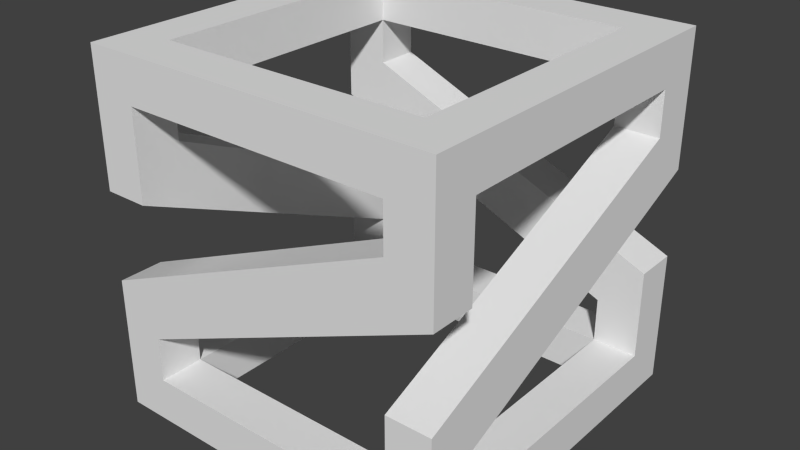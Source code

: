 # Source: cube3.blend  (saved by Blender 2.76.0; exported with 4.5.12 LTS)
import bpy
from mathutils import Matrix  # noqa: F401  (used for matrix-valued properties, if any)

bpy.ops.wm.read_factory_settings(use_empty=True)
scene = bpy.context.scene
scene.name = 'Scene'

# ---- collections
col_collection_1 = bpy.data.collections.new('Collection 1'); scene.collection.children.link(col_collection_1)

# ---- materials (node trees are filled in below, after node groups)
mat_material = bpy.data.materials.new('Material')
mat_material.alpha_threshold = 0.0
mat_material.roughness = 0.5
mat_material.line_color = (0.0, 0.0, 0.0, 1.0)

# ---- material node trees

# ---- world
world_world = bpy.data.worlds.new('World'); scene.world = world_world
world_world.color = (0.05088, 0.05088, 0.05088)
world_world.use_sun_shadow = False
world_world.sun_shadow_jitter_overblur = 0.0
world_world.cycles.sampling_method = 'MANUAL'
world_world.cycles.sample_map_resolution = 256

# ---- meshes
me_cube = bpy.data.meshes.new('Cube')
me_cube.from_pydata([(0.5, 0.5, -0.5), (0.5, -0.5, -0.5), (-0.5, -0.5, -0.5), (-0.5, 0.5, -0.5), (0.5, -0.375, -0.5), (-0.375, 0.5, -0.5), (-0.375, -0.5, -0.5), (-0.5, 0.375, -0.5), (0.5, 0.375, -0.5), (0.375, 0.5, -0.5), (0.375, -0.5, -0.375), (0.375, -0.5, -0.5), (0.375, 0.5, -0.375), (-0.5, -0.375, -0.5), (0.5, 0.375, -0.375), (0.5, 0.5, -0.375), (-0.5, 0.375, -0.375), (-0.375, -0.5, -0.375), (-0.5, 0.5, -0.375), (-0.375, 0.5, -0.375), (0.5, -0.5, -0.375), (-0.375, 0.375, -0.5), (0.375, 0.375, -0.5), (0.375, -0.375, -0.5), (0.5, -0.375, -0.375), (-0.375, -0.375, -0.5), (-0.5, -0.5, -0.375), (-0.5, -0.375, -0.375), (-0.375, -0.375, -0.375), (-0.375, 0.375, -0.375), (0.375, 0.375, -0.375), (0.375, -0.375, -0.375), (0.5, 0.5, 0.5), (0.5, -0.5, 0.5), (-0.5, -0.5, 0.5), (-0.5, 0.5, 0.5), (0.5, -0.375, 0.5), (-0.375, 0.5, 0.5), (-0.375, -0.5, 0.5), (-0.5, 0.375, 0.5), (0.5, 0.375, 0.5), (0.375, 0.5, 0.5), (0.375, -0.5, 0.375), (0.375, -0.5, 0.5), (0.375, 0.5, 0.375), (-0.5, -0.375, 0.5), (0.5, 0.375, 0.375), (0.5, 0.5, 0.375), (-0.5, 0.375, 0.375), (-0.375, -0.5, 0.375), (-0.5, 0.5, 0.375), (-0.375, 0.5, 0.375), (0.5, -0.5, 0.375), (-0.375, 0.375, 0.5), (0.375, 0.375, 0.5), (0.375, -0.375, 0.5), (0.5, -0.375, 0.375), (-0.375, -0.375, 0.5), (-0.5, -0.5, 0.375), (-0.5, -0.375, 0.375), (-0.375, -0.375, 0.375), (-0.375, 0.375, 0.375), (0.375, 0.375, 0.375), (0.375, -0.375, 0.375), (0.375, -0.5, -0.125), (0.375, -0.375, -0.25), (0.5, -0.375, -0.25), (0.5, -0.5, -0.125), (0.375, 0.5, 0.125), (0.5, 0.375, 0.25), (0.5, 0.5, 0.125), (0.375, 0.375, 0.25), (0.375, -0.5, 0.25), (0.5, -0.5, 0.125), (0.5, -0.375, 0.125), (0.375, -0.375, 0.25), (-0.375, -0.5, -0.25), (-0.5, -0.5, -0.125), (-0.5, -0.375, -0.125), (-0.375, -0.375, -0.25), (0.375, 0.5, -0.25), (0.5, 0.375, -0.125), (0.5, 0.5, -0.125), (0.375, 0.375, -0.25), (-0.5, 0.375, -0.25), (-0.5, 0.5, -0.125), (-0.375, 0.5, -0.125), (-0.375, 0.375, -0.25), (-0.375, -0.5, 0.125), (-0.5, -0.5, 0.125), (-0.5, -0.375, 0.25), (-0.375, -0.375, 0.25), (-0.5, 0.375, 0.125), (-0.5, 0.5, 0.125), (-0.375, 0.5, 0.25), (-0.375, 0.375, 0.25)], [], [(2, 26, 27, 13), (4, 24, 20, 1), (11, 6, 25, 23), (9, 12, 15, 0), (21, 25, 13, 7), (5, 21, 7, 3), (0, 8, 22, 9), (4, 1, 11, 23), (3, 18, 19, 5), (1, 20, 10, 11), (10, 17, 6, 11), (7, 16, 18, 3), (0, 15, 14, 8), (6, 17, 26, 2), (2, 13, 25, 6), (34, 45, 59, 58), (36, 33, 52, 56), (9, 5, 19, 12), (41, 32, 47, 44), (29, 28, 25, 21), (37, 35, 39, 53), (32, 41, 54, 40), (36, 55, 43, 33), (35, 37, 51, 50), (33, 43, 42, 52), (22, 21, 5, 9), (39, 35, 50, 48), (32, 40, 46, 47), (38, 34, 58, 49), (34, 38, 57, 45), (62, 44, 68, 71), (24, 31, 65, 66), (20, 24, 66, 67), (7, 13, 27, 16), (16, 27, 28, 29), (30, 31, 24, 14), (14, 24, 4, 8), (8, 4, 23, 22), (22, 23, 31, 30), (23, 25, 28, 31), (31, 28, 17, 10), (10, 20, 67, 64), (12, 19, 29, 30), (30, 29, 21, 22), (64, 67, 69, 71), (31, 10, 64, 65), (65, 68, 70, 66), (47, 46, 69, 70), (46, 62, 71, 69), (44, 47, 70, 68), (67, 66, 70, 69), (65, 64, 71, 68), (42, 63, 75, 72), (52, 42, 72, 73), (56, 52, 73, 74), (63, 56, 74, 75), (27, 26, 77, 78), (26, 17, 76, 77), (28, 27, 78, 79), (17, 28, 79, 76), (15, 12, 80, 82), (12, 30, 83, 80), (14, 15, 82, 81), (30, 14, 81, 83), (18, 16, 84, 85), (16, 29, 87, 84), (19, 18, 85, 86), (29, 19, 86, 87), (49, 58, 89, 88), (59, 60, 91, 90), (60, 49, 88, 91), (58, 59, 90, 89), (61, 48, 92, 95), (50, 51, 94, 93), (51, 61, 95, 94), (48, 50, 93, 92), (75, 74, 79, 78), (74, 73, 76, 79), (72, 77, 76, 73), (75, 78, 77, 72), (86, 91, 88, 87), (84, 87, 88, 89), (85, 84, 89, 90), (85, 90, 91, 86), (80, 83, 92, 93), (83, 81, 95, 92), (80, 93, 94, 82), (82, 94, 95, 81), (55, 57, 38, 43), (49, 42, 43, 38), (63, 42, 49, 60), (48, 61, 60, 59), (59, 45, 39, 48), (39, 45, 57, 53), (44, 51, 37, 41), (37, 53, 54, 41), (40, 36, 56, 46), (54, 55, 36, 40), (63, 62, 46, 56), (44, 62, 61, 51), (57, 55, 63, 60), (60, 61, 53, 57), (53, 61, 62, 54), (54, 62, 63, 55)])
_uv = me_cube.uv_layers.new(name='UVMap')
_uv.uv.foreach_set('vector', [0.0, 0.0, 1.0, 0.0, 1.0, 1.0, 0.0, 1.0, 0.0, 0.0, 1.0, 0.0, 1.0, 1.0, 0.0, 1.0, 0.0, 0.0, 1.0, 0.0, 1.0, 1.0, 0.0, 1.0, 0.0, 0.0, 1.0, 0.0, 1.0, 1.0, 0.0, 1.0, 0.0, 0.0, 1.0, 0.0, 1.0, 1.0, 0.0, 1.0, 0.0, 0.0, 1.0, 0.0, 1.0, 1.0, 0.0, 1.0, 0.0, 0.0, 1.0, 0.0, 1.0, 1.0, 0.0, 1.0, 0.0, 0.0, 1.0, 0.0, 1.0, 1.0, 0.0, 1.0, 0.0, 0.0, 1.0, 0.0, 1.0, 1.0, 0.0, 1.0, 0.0, 0.0, 1.0, 0.0, 1.0, 1.0, 0.0, 1.0, 0.0, 0.0, 1.0, 0.0, 1.0, 1.0, 0.0, 1.0, 0.0, 0.0, 1.0, 0.0, 1.0, 1.0, 0.0, 1.0, 0.0, 0.0, 1.0, 0.0, 1.0, 1.0, 0.0, 1.0, 0.0, 0.0, 1.0, 0.0, 1.0, 1.0, 0.0, 1.0, 0.0, 0.0, 1.0, 0.0, 1.0, 1.0, 0.0, 1.0, 0.0, 0.0, 1.0, 0.0, 1.0, 1.0, 0.0, 1.0, 0.0, 0.0, 1.0, 0.0, 1.0, 1.0, 0.0, 1.0, 0.0, 0.0, 1.0, 0.0, 1.0, 1.0, 0.0, 1.0, 0.0, 0.0, 1.0, 0.0, 1.0, 1.0, 0.0, 1.0, 0.0, 0.0, 1.0, 0.0, 1.0, 1.0, 0.0, 1.0, 0.0, 0.0, 1.0, 0.0, 1.0, 1.0, 0.0, 1.0, 0.0, 0.0, 1.0, 0.0, 1.0, 1.0, 0.0, 1.0, 0.0, 0.0, 1.0, 0.0, 1.0, 1.0, 0.0, 1.0, 0.0, 0.0, 1.0, 0.0, 1.0, 1.0, 0.0, 1.0, 0.0, 0.0, 1.0, 0.0, 1.0, 1.0, 0.0, 1.0, 0.0, 0.0, 1.0, 0.0, 1.0, 1.0, 0.0, 1.0, 0.0, 0.0, 1.0, 0.0, 1.0, 1.0, 0.0, 1.0, 0.0, 0.0, 1.0, 0.0, 1.0, 1.0, 0.0, 1.0, 0.0, 0.0, 1.0, 0.0, 1.0, 1.0, 0.0, 1.0, 0.0, 0.0, 1.0, 0.0, 1.0, 1.0, 0.0, 1.0, 0.0, 0.0, 0.0, 1.0, 0.0, 1.0, 0.0, 0.0, 1.0, 1.0, 1.0, 0.0, 1.0, 0.0, 1.0, 1.0, 1.0, 1.0, 1.0, 0.0, 1.0, 0.0, 1.0, 1.0, 0.0, 0.0, 1.0, 0.0, 1.0, 1.0, 0.0, 1.0, 0.0, 0.0, 1.0, 0.0, 1.0, 1.0, 0.0, 1.0, 0.0, 0.0, 1.0, 0.0, 1.0, 1.0, 0.0, 1.0, 0.0, 0.0, 1.0, 0.0, 1.0, 1.0, 0.0, 1.0, 0.0, 0.0, 1.0, 0.0, 1.0, 1.0, 0.0, 1.0, 0.0, 0.0, 1.0, 0.0, 1.0, 1.0, 0.0, 1.0, 0.0, 0.0, 1.0, 0.0, 1.0, 1.0, 0.0, 1.0, 0.0, 0.0, 1.0, 0.0, 1.0, 1.0, 0.0, 1.0, 1.0, 1.0, 1.0, 0.0, 1.0, 0.0, 1.0, 1.0, 0.0, 0.0, 1.0, 0.0, 1.0, 1.0, 0.0, 1.0, 0.0, 0.0, 1.0, 0.0, 1.0, 1.0, 0.0, 1.0, 0.0, 0.0, 1.0, 0.0, 0.0, 0.0, 0.0, 1.0, 0.0, 0.0, 0.0, 1.0, 0.0, 1.0, 0.0, 0.0, 0.0, 0.0, 1.0, 1.0, 0.0, 0.0, 1.0, 0.0, 0.0, 1.0, 1.0, 1.0, 1.0, 1.0, 0.0, 1.0, 0.0, 0.0, 0.0, 1.0, 0.0, 1.0, 0.0, 0.0, 0.0, 1.0, 1.0, 1.0, 1.0, 1.0, 0.0, 1.0, 1.0, 0.0, 1.0, 0.0, 0.0, 0.0, 1.0, 1.0, 0.0, 0.0, 0.0, 1.0, 0.0, 1.0, 0.0, 1.0, 0.0, 0.0, 0.0, 1.0, 0.0, 1.0, 0.0, 0.0, 0.0, 1.0, 1.0, 1.0, 1.0, 1.0, 0.0, 1.0, 0.0, 1.0, 1.0, 1.0, 1.0, 1.0, 0.0, 1.0, 1.0, 1.0, 1.0, 0.0, 1.0, 0.0, 1.0, 1.0, 1.0, 1.0, 1.0, 0.0, 1.0, 0.0, 1.0, 1.0, 1.0, 1.0, 1.0, 0.0, 1.0, 0.0, 1.0, 1.0, 1.0, 1.0, 1.0, 0.0, 1.0, 0.0, 1.0, 1.0, 1.0, 1.0, 1.0, 0.0, 1.0, 0.0, 1.0, 1.0, 1.0, 1.0, 1.0, 0.0, 1.0, 0.0, 1.0, 1.0, 0.0, 0.0, 0.0, 1.0, 0.0, 1.0, 0.0, 0.0, 1.0, 1.0, 1.0, 0.0, 1.0, 0.0, 1.0, 1.0, 0.0, 0.0, 0.0, 1.0, 0.0, 1.0, 0.0, 0.0, 1.0, 1.0, 1.0, 0.0, 1.0, 0.0, 1.0, 1.0, 0.0, 0.0, 0.0, 1.0, 0.0, 1.0, 0.0, 0.0, 1.0, 1.0, 1.0, 0.0, 1.0, 0.0, 1.0, 1.0, 1.0, 1.0, 1.0, 0.0, 1.0, 0.0, 1.0, 1.0, 0.0, 1.0, 1.0, 1.0, 1.0, 1.0, 0.0, 1.0, 1.0, 1.0, 1.0, 0.0, 1.0, 0.0, 1.0, 1.0, 1.0, 1.0, 1.0, 0.0, 1.0, 0.0, 1.0, 1.0, 0.0, 1.0, 1.0, 1.0, 1.0, 1.0, 0.0, 1.0, 0.0, 0.0, 0.0, 1.0, 0.0, 1.0, 0.0, 0.0, 0.0, 1.0, 1.0, 1.0, 1.0, 1.0, 0.0, 1.0, 1.0, 1.0, 1.0, 0.0, 1.0, 0.0, 1.0, 1.0, 0.0, 1.0, 1.0, 1.0, 1.0, 1.0, 0.0, 1.0, 0.0, 0.0, 1.0, 0.0, 0.0, 0.0, 1.0, 0.0, 1.0, 0.0, 1.0, 1.0, 0.0, 0.0, 1.0, 0.0, 0.0, 0.0, 1.0, 0.0, 1.0, 1.0, 1.0, 1.0, 1.0, 0.0, 1.0, 0.0, 0.0, 0.0, 0.0, 1.0, 0.0, 0.0, 1.0, 0.0, 0.0, 0.0, 1.0, 0.0, 0.0, 0.0, 0.0, 1.0, 0.0, 0.0, 1.0, 1.0, 0.0, 0.0, 1.0, 0.0, 1.0, 1.0, 1.0, 1.0, 1.0, 1.0, 1.0, 0.0, 0.0, 0.0, 1.0, 0.0, 0.0, 0.0, 0.0, 1.0, 0.0, 0.0, 1.0, 1.0, 0.0, 1.0, 0.0, 1.0, 0.0, 0.0, 0.0, 1.0, 1.0, 1.0, 1.0, 1.0, 0.0, 0.0, 1.0, 0.0, 0.0, 0.0, 1.0, 0.0, 0.0, 1.0, 1.0, 0.0, 0.0, 0.0, 1.0, 0.0, 0.0, 0.0, 1.0, 0.0, 0.0, 0.0, 1.0, 0.0, 0.0, 0.0, 0.0, 1.0, 0.0, 0.0, 0.0, 0.0, 0.0, 0.0, 1.0, 1.0, 0.0, 0.0, 0.0, 0.0, 0.0, 0.0, 1.0, 1.0, 1.0, 1.0, 1.0, 0.0, 0.0, 0.0, 0.0, 1.0, 1.0, 0.0, 1.0, 1.0, 0.0, 0.0, 1.0, 1.0, 0.0, 0.0, 1.0, 0.0, 0.0, 0.0, 0.0, 1.0, 0.0, 0.0, 0.0, 1.0, 0.0, 0.0, 1.0, 0.0, 0.0, 0.0, 0.0, 1.0, 0.0, 0.0, 1.0, 0.0, 0.0, 0.0, 0.0, 0.0, 0.0, 0.0, 1.0, 1.0, 0.0, 0.0, 0.0, 0.0, 0.0, 0.0, 1.0, 1.0, 0.0, 0.0, 0.0, 0.0, 0.0, 0.0, 1.0, 1.0, 0.0, 0.0, 0.0, 0.0, 0.0, 0.0, 1.0, 1.0, 1.0, 1.0, 0.0, 0.0, 0.0, 0.0, 0.0, 0.0, 0.0, 0.0, 0.0, 0.0, 0.0, 0.0, 0.0, 1.0, 0.0, 0.0, 0.0, 0.0, 0.0, 0.0, 0.0, 0.0])
me_cube.materials.append(mat_material)
me_cube.use_remesh_preserve_volume = False
me_cube.use_remesh_preserve_attributes = False
me_cube.use_mirror_vertex_groups = False
me_cube.update()

# ---- objects
ob_cube = bpy.data.objects.new('Cube', me_cube)

# ---- transforms, parenting, visibility, modifiers, constraints
ob_cube.location = (0.0, 0.0, 0.0)
ob_cube.lock_rotations_4d = False
ob_cube.empty_display_type = 'ARROWS'
ob_cube.lineart.crease_threshold = 0.0

# ---- collection membership
col_collection_1.objects.link(ob_cube)

# ---- scene / render settings (as saved in the file)
scene.frame_start = 1; scene.frame_end = 250; scene.frame_set(3)
scene.render.engine = 'CYCLES'
scene.render.resolution_percentage = 50
scene.render.dither_intensity = 0.0
scene.cycles.use_denoising = False
scene.cycles.samples = 10
scene.cycles.sampling_pattern = 'TABULATED_SOBOL'
scene.cycles.light_sampling_threshold = 0.0
scene.cycles.use_adaptive_sampling = False
scene.cycles.use_light_tree = False
scene.cycles.blur_glossy = 0.0
scene.cycles.pixel_filter_type = 'GAUSSIAN'
scene.cycles.sample_clamp_indirect = 0.0
scene.view_settings.view_transform = 'Standard'
bpy.context.view_layer.update()

# ---- added for rendering (the .blend has no active camera and no usable light): camera, sun
cam_auto = bpy.data.cameras.new('AutoCamera')
cam_auto.lens = 50.0
cam_auto.sensor_width = 36.0
cam_auto.clip_end = 1000.0
ob_auto_camera = bpy.data.objects.new('AutoCamera', cam_auto)
scene.collection.objects.link(ob_auto_camera)
ob_auto_camera.location = (1.60254, -1.92304, 1.28203)
ob_auto_camera.rotation_euler = (1.09748, -7.21219e-08, 0.694738)
scene.camera = ob_auto_camera
light_auto_sun = bpy.data.lights.new('AutoSun', 'SUN')
light_auto_sun.energy = 3.0
light_auto_sun.angle = 0.0523599
ob_auto_sun = bpy.data.objects.new('AutoSun', light_auto_sun)
scene.collection.objects.link(ob_auto_sun)
ob_auto_sun.rotation_euler = (0.872665, 0.174533, 0.523599)
bpy.context.view_layer.update()
